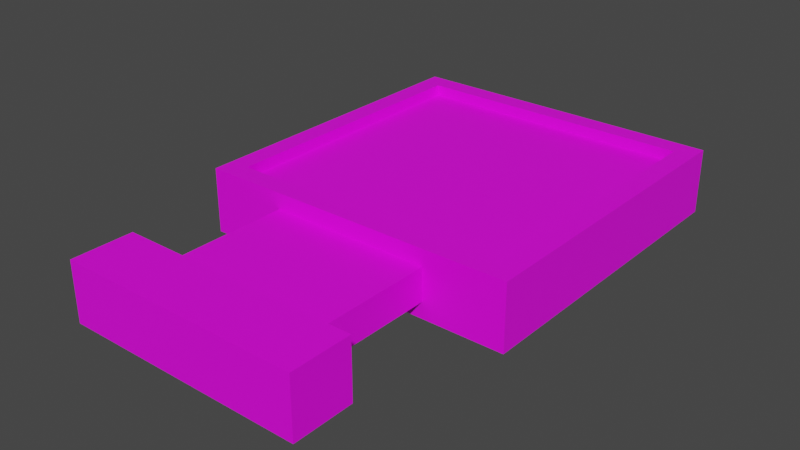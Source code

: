 # Source: plane.blend  (saved by Blender 3.5.10; exported with 4.5.12 LTS)
import bpy
from mathutils import Matrix  # noqa: F401  (used for matrix-valued properties, if any)

bpy.ops.wm.read_factory_settings(use_empty=True)
scene = bpy.context.scene
scene.name = 'Scene'

# ---- collections
col_collection = bpy.data.collections.new('Collection'); scene.collection.children.link(col_collection)

# ---- images (referenced by path relative to the original .blend; pixels are not part of the script)
import os
ASSET_DIR = os.environ.get("B2B_ASSET_DIR", "")  # directory of the original .blend (textures are referenced by path, not embedded)
HERE = os.path.dirname(os.path.abspath(__file__))  # packed textures are extracted next to this script under _unpacked/

def load_image(name, relpath, width, height, colorspace="sRGB"):
    """Load a texture the original file referenced (path relative to the .blend, or extracted next to this script)."""
    p = next((c for c in (os.path.join(HERE, relpath), os.path.join(ASSET_DIR, relpath)) if relpath and os.path.exists(c)), "")
    if p:
        img = bpy.data.images.load(p, check_existing=True)
        img.name = name
    else:  # same state as the original file: an image datablock whose file is absent (Cycles renders it pink)
        img = bpy.data.images.new(name, width, height)
        img.source = "FILE"
        img.filepath = "//" + (relpath or name)
    img.colorspace_settings.name = colorspace
    return img
img_material_base_color = load_image('Material Base Color', 'image.png', 1024, 1024, 'sRGB')

# ---- materials (node trees are filled in below, after node groups)
mat_material = bpy.data.materials.new('Material')
mat_material.alpha_threshold = 0.0
mat_material.use_transparent_shadow = False
mat_material.roughness = 0.5
mat_material.line_color = (0.0, 0.0, 0.0, 1.0)

# ---- material node trees
mat_material.use_nodes = True; mat_material.node_tree.nodes.clear()
_N = mat_material.node_tree.nodes; _L = mat_material.node_tree.links
n0 = _N.new('ShaderNodeOutputMaterial'); n0.name = 'Material Output'; n0.location = (300, 300)
n1 = _N.new('ShaderNodeBsdfPrincipled'); n1.name = 'Principled BSDF'; n1.location = (10, 300)
n1.distribution = 'GGX'
n1.subsurface_method = 'RANDOM_WALK_SKIN'
n1.inputs[3].default_value = 1.45
n1.inputs[27].default_value = (0.0, 0.0, 0.0, 1.0)
n1.inputs[28].default_value = 1.0
n2 = _N.new('ShaderNodeTexImage'); n2.name = 'Image Texture'; n2.location = (-280, 280)
n2.image = img_material_base_color
_L.new(n1.outputs[0], n0.inputs[0])
_L.new(n2.outputs[0], n1.inputs[0])
n0.is_active_output = True

# ---- world
world_world = bpy.data.worlds.new('World'); scene.world = world_world
world_world.use_nodes = True; world_world.node_tree.nodes.clear()
_N = world_world.node_tree.nodes; _L = world_world.node_tree.links
n0 = _N.new('ShaderNodeOutputWorld'); n0.name = 'World Output'; n0.location = (300, 300)
n1 = _N.new('ShaderNodeBackground'); n1.name = 'Background'; n1.location = (10, 300)
n1.inputs[0].default_value = (0.05088, 0.05088, 0.05088, 1.0)
_L.new(n1.outputs[0], n0.inputs[0])
n0.is_active_output = True
world_world.color = (0.05088, 0.05088, 0.05088)
world_world.use_sun_shadow = False
world_world.sun_shadow_jitter_overblur = 0.0

# ---- meshes
me_cube = bpy.data.meshes.new('Cube')
me_cube.from_pydata([(1.0, 1.0, 1.0), (1.0, 1.0, -1.0), (1.0, -1.0, 1.0), (1.0, -1.0, -1.0), (-1.0, 1.0, 1.0), (-1.0, 1.0, -1.0), (-1.0, -1.0, 1.0), (-1.0, -1.0, -1.0), (-1.0, 0.0, -1.0), (0.0, 1.0, -1.0), (1.0, 1.0, 0.0), (-1.0, -1.0, 0.0), (1.0, -1.0, 0.0), (-1.0, 1.0, 0.0), (0.0, -1.0, 1.0), (1.0, 0.0, 1.0), (0.0, -1.0, -1.0), (-1.0, 0.0, 1.0), (0.0, 1.0, 1.0), (1.0, 0.0, -1.0), (0.0, 1.0, 0.0), (1.75, 0.0, -0.5), (0.0, 0.0, -1.0), (-1.0, 0.0, 0.0), (0.0, -1.0, 0.0), (-1.0, -0.5, -1.0), (-0.5, 1.0, -1.0), (1.0, 1.0, -0.5), (-1.0, -1.0, 0.5), (1.0, -1.0, -0.5), (-1.0, 1.0, -0.5), (-0.5, -1.0, 1.0), (1.0, -0.5, 1.0), (0.5, -1.0, -1.0), (-1.0, 0.5, 1.0), (0.5, 1.0, 1.0), (1.0, 0.5, -1.0), (-1.0, 0.5, -1.0), (0.5, 1.0, -1.0), (1.0, 1.0, 0.5), (-1.0, -1.0, -0.5), (1.0, -1.0, 0.5), (-1.0, 1.0, 0.5), (0.5, -1.0, 1.0), (1.0, 0.5, 1.0), (-0.5, -1.0, -1.0), (-1.0, -0.5, 1.0), (-0.5, 1.0, 1.0), (1.0, -0.5, -1.0), (0.5, 1.0, 0.0), (-0.5, 1.0, 0.0), (0.0, 1.0, -0.5), (0.0, 1.0, 0.5), (1.0, -0.5, 0.0), (1.0, 0.5, 0.0), (1.0, 0.0, -0.5), (1.0, 0.0, 0.5), (0.0, -0.5, -1.0), (0.0, 0.5, -1.0), (-0.5, 0.0, -1.0), (0.5, 0.0, -1.0), (-1.0, 0.5, 0.0), (-1.0, -0.5, 0.0), (-1.0, 0.0, -0.5), (-1.0, 0.0, 0.5), (-0.5, -1.0, 0.0), (0.5, -1.0, 0.0), (0.0, -1.0, -0.5), (0.0, -1.0, 0.5), (0.5, -1.0, 0.5), (0.5, -1.0, -0.5), (-0.5, -1.0, -0.5), (-1.0, -0.5, 0.5), (-1.0, -0.5, -0.5), (-1.0, 0.5, -0.5), (0.5, 0.5, -1.0), (-0.5, 0.5, -1.0), (-0.5, -0.5, -1.0), (1.0, 0.5, 0.5), (1.0, 0.5, -0.5), (1.0, -0.5, -0.5), (-0.5, 1.0, 0.5), (-0.5, 1.0, -0.5), (0.5, 1.0, -0.5), (0.5, 1.0, 0.5), (1.0, -0.5, 0.5), (0.5, -0.5, -1.0), (-1.0, 0.5, 0.5), (-0.5, -1.0, 0.5), (2.147, 0.4939, 0.0), (2.147, -0.006079, 0.0), (2.147, -0.006079, 0.5), (2.147, -0.5061, 0.0), (2.147, -0.006079, -0.5), (2.147, 0.4939, 0.5), (2.147, 0.4939, -0.5), (2.147, -0.5061, -0.5), (2.147, -0.5061, 0.5), (1.75, 0.5, -0.5), (1.75, -0.5, 0.5), (1.75, -0.5, 0.0), (1.75, 0.5, 0.5), (1.75, 0.5, 0.0), (1.75, -0.5, -0.5), (1.75, 0.0, 0.5), (1.772, 0.4939, -0.5), (1.772, -0.5061, 0.0), (1.772, 0.4939, 0.5), (1.772, -0.5061, -0.5), (1.772, -0.006079, 0.5), (1.772, -0.006079, -0.5), (1.772, -0.5061, 0.5), (1.772, 0.4939, 0.0), (1.772, -0.7618, 0.0), (2.147, -0.7618, 0.0), (2.147, -0.7618, -0.5), (2.147, -0.7618, 0.5), (1.772, -0.7618, -0.5), (1.772, -0.7618, 0.5), (1.772, 0.7263, -0.5), (2.147, 0.7263, -0.5), (2.147, 0.7263, 0.5), (2.147, 0.7263, 0.0), (1.772, 0.7263, 0.5), (1.772, 0.7263, 0.0), (1.772, -0.5061, 0.9073), (1.772, -0.7618, 0.9073), (2.147, 0.4939, 0.9073), (2.147, -0.006079, 0.9073), (2.147, -0.5061, 0.9073), (1.772, 0.4939, 0.9073), (1.772, -0.006079, 0.9073), (2.147, -0.7618, 0.9073), (1.772, 0.7263, 0.9073), (2.147, 0.7263, 0.9073), (1.772, 0.4939, -0.9032), (2.147, 0.4939, -0.9032), (2.147, -0.006079, -0.9032), (2.147, -0.5061, -0.9032), (1.772, -0.5061, -0.9032), (1.772, -0.006079, -0.9032), (1.772, -0.7618, -0.9032), (2.147, -0.7618, -0.9032), (1.772, 0.7263, -0.9032), (2.147, 0.7263, -0.9032), (-0.75, -1.0, 1.0), (1.0, -0.75, 1.0), (-1.0, 0.75, 1.0), (0.75, 1.0, 1.0), (0.25, -1.0, 1.0), (1.0, 0.25, 1.0), (-1.0, -0.25, 1.0), (-0.25, 1.0, 1.0), (-0.25, -1.0, 1.0), (1.0, -0.25, 1.0), (-1.0, 0.25, 1.0), (0.25, 1.0, 1.0), (0.75, -1.0, 1.0), (1.0, 0.75, 1.0), (-1.0, -0.75, 1.0), (-0.75, 1.0, 1.0), (-0.875, -1.0, 1.0), (1.0, -0.875, 1.0), (-1.0, 0.875, 1.0), (0.875, 1.0, 1.0), (0.125, -1.0, 1.0), (1.0, 0.125, 1.0), (-1.0, -0.125, 1.0), (-0.125, 1.0, 1.0), (0.0, -0.875, 1.0), (0.875, 0.0, 1.0), (-0.375, -1.0, 1.0), (1.0, -0.375, 1.0), (-1.0, 0.375, 1.0), (0.375, 1.0, 1.0), (0.625, -1.0, 1.0), (1.0, 0.625, 1.0), (-1.0, -0.625, 1.0), (-0.625, 1.0, 1.0), (0.875, 0.5, 1.0), (0.5, -0.875, 1.0), (0.875, -0.5, 1.0), (-0.5, -0.875, 1.0), (-0.625, -1.0, 1.0), (1.0, -0.625, 1.0), (-1.0, 0.625, 1.0), (0.625, 1.0, 1.0), (0.375, -1.0, 1.0), (1.0, 0.375, 1.0), (-1.0, -0.375, 1.0), (-0.375, 1.0, 1.0), (-0.125, -1.0, 1.0), (1.0, -0.125, 1.0), (-1.0, 0.125, 1.0), (0.125, 1.0, 1.0), (0.875, -1.0, 1.0), (1.0, 0.875, 1.0), (-1.0, -0.875, 1.0), (-0.875, 1.0, 1.0), (0.0, 0.875, 1.0), (-0.875, 0.0, 1.0), (-0.5, 0.875, 1.0), (-0.875, 0.5, 1.0), (0.5, 0.875, 1.0), (-0.875, -0.5, 1.0), (-0.875, -0.25, 1.0), (-0.25, -0.875, 1.0), (0.875, -0.25, 1.0), (0.75, -0.875, 1.0), (0.875, -0.75, 1.0), (0.25, 0.875, 1.0), (0.75, 0.875, 1.0), (0.875, 0.75, 1.0), (0.875, 0.25, 1.0), (-0.75, 0.875, 1.0), (-0.875, 0.75, 1.0), (-0.25, 0.875, 1.0), (-0.875, 0.25, 1.0), (0.25, -0.875, 1.0), (-0.75, -0.875, 1.0), (-0.875, -0.75, 1.0), (-0.875, -0.625, 1.0), (-0.625, -0.875, 1.0), (0.375, -0.875, 1.0), (-0.875, 0.375, 1.0), (-0.375, 0.875, 1.0), (-0.125, 0.875, 1.0), (-0.875, 0.875, 1.0), (-0.625, 0.875, 1.0), (0.875, 0.375, 1.0), (0.875, 0.125, 1.0), (0.625, 0.875, 1.0), (0.875, 0.875, 1.0), (0.875, 0.625, 1.0), (0.125, 0.875, 1.0), (0.375, 0.875, 1.0), (0.875, -0.625, 1.0), (0.875, -0.875, 1.0), (0.875, -0.125, 1.0), (0.875, -0.375, 1.0), (-0.125, -0.875, 1.0), (-0.875, -0.125, 1.0), (-0.875, -0.375, 1.0), (-0.375, -0.875, 1.0), (0.625, -0.875, 1.0), (-0.875, 0.625, 1.0), (-0.875, 0.125, 1.0), (0.125, -0.875, 1.0), (-0.875, -0.875, 1.0), (0.0, 0.875, 0.6643), (-0.875, 0.0, 0.6643), (-0.5, 0.875, 0.6643), (-0.875, 0.5, 0.6643), (0.5, 0.875, 0.6643), (-0.875, -0.5, 0.6643), (-0.875, -0.25, 0.6643), (0.25, 0.875, 0.6643), (0.75, 0.875, 0.6643), (-0.75, 0.875, 0.6643), (-0.875, 0.75, 0.6643), (-0.25, 0.875, 0.6643), (-0.875, 0.25, 0.6643), (-0.875, -0.75, 0.6643), (0.0, -0.875, 0.6643), (0.875, 0.0, 0.6643), (0.875, 0.5, 0.6643), (0.5, -0.875, 0.6643), (0.875, -0.5, 0.6643), (-0.5, -0.875, 0.6643), (-0.25, -0.875, 0.6643), (0.875, -0.25, 0.6643), (0.75, -0.875, 0.6643), (0.875, -0.75, 0.6643), (0.875, 0.75, 0.6643), (0.875, 0.25, 0.6643), (0.25, -0.875, 0.6643), (-0.75, -0.875, 0.6643), (-0.875, -0.625, 0.6643), (-0.625, -0.875, 0.6643), (0.375, -0.875, 0.6643), (-0.875, 0.375, 0.6643), (-0.375, 0.875, 0.6643), (-0.125, 0.875, 0.6643), (-0.875, 0.875, 0.6643), (-0.625, 0.875, 0.6643), (0.875, 0.375, 0.6643), (0.875, 0.125, 0.6643), (0.625, 0.875, 0.6643), (0.875, 0.875, 0.6643), (0.875, 0.625, 0.6643), (0.125, 0.875, 0.6643), (0.375, 0.875, 0.6643), (0.875, -0.625, 0.6643), (0.875, -0.875, 0.6643), (0.875, -0.125, 0.6643), (0.875, -0.375, 0.6643), (-0.125, -0.875, 0.6643), (-0.875, -0.125, 0.6643), (-0.875, -0.375, 0.6643), (-0.375, -0.875, 0.6643), (0.625, -0.875, 0.6643), (-0.875, 0.625, 0.6643), (-0.875, 0.125, 0.6643), (0.125, -0.875, 0.6643), (-0.875, -0.875, 0.6643)], [], [(248, 197, 6, 161), (88, 31, 183, 145, 161, 6, 28), (87, 34, 185, 147, 163, 4, 42), (86, 48, 3, 33), (85, 32, 184, 146, 162, 2, 41), (84, 35, 186, 148, 164, 0, 39), (83, 49, 10, 27), (82, 50, 20, 51), (81, 47, 190, 152, 168, 18, 52), (80, 53, 12, 29), (106, 108, 117, 113), (78, 44, 188, 150, 166, 15, 56), (77, 57, 16, 45), (76, 58, 22, 59), (75, 36, 19, 60), (74, 61, 13, 30), (73, 62, 23, 63), (72, 46, 189, 151, 167, 17, 64), (71, 65, 11, 40), (70, 66, 24, 67), (69, 43, 187, 149, 165, 14, 68), (247, 169, 14, 165), (246, 193, 17, 200), (245, 185, 34, 202), (244, 180, 43, 175), (66, 69, 68, 24), (12, 41, 69, 66), (41, 2, 195, 157, 175, 43, 69), (33, 70, 67, 16), (3, 29, 70, 33), (29, 12, 66, 70), (45, 71, 40, 7), (16, 67, 71, 45), (67, 24, 65, 71), (62, 72, 64, 23), (11, 28, 72, 62), (28, 6, 197, 159, 177, 46, 72), (25, 73, 63, 8), (7, 40, 73, 25), (40, 11, 62, 73), (37, 74, 30, 5), (8, 63, 74, 37), (63, 23, 61, 74), (58, 75, 60, 22), (9, 38, 75, 58), (38, 1, 36, 75), (37, 76, 59, 8), (5, 26, 76, 37), (26, 9, 58, 76), (25, 77, 45, 7), (8, 59, 77, 25), (59, 22, 57, 77), (109, 111, 125, 131), (10, 39, 78, 54), (39, 0, 196, 158, 176, 44, 78), (36, 79, 55, 19), (1, 27, 79, 36), (27, 10, 54, 79), (48, 80, 29, 3), (19, 55, 80, 48), (110, 105, 135, 140), (50, 81, 52, 20), (13, 42, 81, 50), (42, 4, 198, 160, 178, 47, 81), (26, 82, 51, 9), (5, 30, 82, 26), (30, 13, 50, 82), (38, 83, 27, 1), (9, 51, 83, 38), (51, 20, 49, 83), (49, 84, 39, 10), (20, 52, 84, 49), (52, 18, 194, 156, 174, 35, 84), (53, 85, 41, 12), (123, 107, 130, 133), (56, 15, 192, 154, 172, 32, 85), (57, 86, 33, 16), (22, 60, 86, 57), (60, 19, 48, 86), (61, 87, 42, 13), (23, 64, 87, 61), (64, 17, 193, 155, 173, 34, 87), (65, 88, 28, 11), (24, 68, 88, 65), (68, 14, 191, 153, 171, 31, 88), (243, 182, 31, 171), (242, 189, 46, 204), (95, 89, 90, 93), (89, 94, 91, 90), (93, 90, 92, 96), (90, 91, 97, 92), (97, 91, 128, 129), (96, 115, 142, 138), (94, 121, 134, 127), (94, 89, 122, 121), (79, 54, 102, 98), (56, 85, 99, 104), (80, 55, 21, 103), (78, 56, 104, 101), (85, 53, 100, 99), (55, 79, 98, 21), (54, 78, 101, 102), (53, 80, 103, 100), (98, 102, 112, 105), (104, 99, 111, 109), (103, 21, 110, 108), (101, 104, 109, 107), (99, 100, 106, 111), (21, 98, 105, 110), (102, 101, 107, 112), (100, 103, 108, 106), (113, 117, 115, 114), (118, 113, 114, 116), (115, 117, 141, 142), (111, 106, 113, 118), (92, 97, 116, 114), (96, 92, 114, 115), (124, 123, 121, 122), (119, 124, 122, 120), (95, 93, 137, 136), (112, 107, 123, 124), (105, 112, 124, 119), (89, 95, 120, 122), (130, 127, 134, 133), (129, 125, 126, 132), (130, 131, 128, 127), (131, 125, 129, 128), (116, 97, 129, 132), (91, 94, 127, 128), (118, 116, 132, 126), (111, 118, 126, 125), (121, 123, 133, 134), (107, 109, 131, 130), (140, 135, 136, 137), (139, 140, 137, 138), (139, 138, 142, 141), (136, 135, 143, 144), (105, 119, 143, 135), (108, 110, 140, 139), (93, 96, 138, 137), (117, 108, 139, 141), (120, 95, 136, 144), (119, 120, 144, 143), (241, 167, 151, 205), (240, 206, 153, 191), (237, 208, 157, 195), (227, 163, 147, 215), (224, 173, 155, 217), (223, 218, 149, 187), (222, 219, 145, 183), (221, 177, 159, 220), (204, 46, 177, 221), (182, 222, 183, 31), (180, 223, 187, 43), (202, 34, 173, 224), (152, 190, 225, 216), (190, 47, 201, 225), (18, 168, 226, 199), (168, 152, 216, 226), (160, 198, 227, 214), (198, 4, 163, 227), (47, 178, 228, 201), (178, 160, 214, 228), (188, 229, 213, 150), (44, 179, 229, 188), (166, 230, 170, 15), (150, 213, 230, 166), (148, 186, 231, 211), (186, 35, 203, 231), (196, 232, 212, 158), (0, 164, 232, 196), (164, 148, 211, 232), (176, 233, 179, 44), (158, 212, 233, 176), (156, 194, 234, 210), (194, 18, 199, 234), (35, 174, 235, 203), (174, 156, 210, 235), (184, 236, 209, 146), (32, 181, 236, 184), (162, 237, 195, 2), (146, 209, 237, 162), (192, 238, 207, 154), (15, 170, 238, 192), (172, 239, 181, 32), (154, 207, 239, 172), (169, 240, 191, 14), (199, 226, 282, 249), (170, 230, 286, 264), (219, 222, 278, 276), (202, 224, 280, 252), (225, 201, 251, 281), (229, 179, 265, 285), (235, 210, 256, 291), (239, 207, 270, 295), (222, 182, 268, 278), (206, 240, 296, 269), (200, 17, 167, 241), (224, 217, 261, 280), (205, 242, 298, 255), (216, 225, 281, 260), (213, 229, 285, 274), (203, 235, 291, 253), (181, 239, 295, 267), (240, 169, 263, 296), (242, 204, 254, 298), (205, 151, 189, 242), (234, 199, 249, 290), (238, 170, 264, 294), (180, 244, 300, 266), (206, 243, 171, 153), (210, 234, 290, 256), (217, 246, 302, 261), (207, 238, 294, 270), (244, 208, 271, 300), (246, 200, 250, 302), (204, 221, 277, 254), (228, 214, 258, 284), (233, 212, 273, 289), (208, 244, 175, 157), (208, 237, 293, 271), (221, 220, 262, 277), (201, 228, 284, 251), (179, 233, 289, 265), (232, 211, 257, 288), (237, 209, 272, 293), (200, 241, 297, 250), (218, 223, 279, 275), (241, 205, 255, 297), (223, 180, 266, 279), (214, 227, 283, 258), (212, 232, 288, 273), (231, 203, 253, 287), (215, 147, 185, 245), (236, 181, 267, 292), (227, 215, 259, 283), (182, 243, 299, 268), (211, 231, 287, 257), (215, 245, 301, 259), (209, 236, 292, 272), (243, 206, 269, 299), (245, 202, 252, 301), (217, 155, 193, 246), (248, 219, 276, 304), (220, 248, 304, 262), (169, 247, 303, 263), (218, 247, 165, 149), (226, 216, 260, 282), (230, 213, 274, 286), (219, 248, 161, 145), (247, 218, 275, 303), (220, 159, 197, 248), (290, 249, 282, 260, 281, 251, 284, 258, 283, 259, 301, 252, 280, 261, 302, 250, 297, 255, 298, 254, 277, 262, 304, 276, 278, 268, 299, 269, 296, 263, 303, 275, 279, 266, 300, 271, 293, 272, 292, 267, 295, 270, 294, 264, 286, 274, 285, 265, 289, 273, 288, 257, 287, 253, 291, 256)])
_uv = me_cube.uv_layers.new(name='UVMap')
_uv.uv.foreach_set('vector', [-0.0008796, 0.9985, -0.0008796, 0.9985, -0.0008796, 0.9985, -0.0008796, 0.9985, -0.0008796, 0.9985, -0.0008796, 0.9985, -0.0008796, 0.9985, -0.0008796, 0.9985, -0.0008796, 0.9985, -0.0008796, 0.9985, -0.0008796, 0.9985, -0.0008796, 0.9985, -0.0008796, 0.9985, -0.0008796, 0.9985, -0.0008796, 0.9985, -0.0008796, 0.9985, -0.0008796, 0.9985, -0.0008796, 0.9985, -0.0008796, 0.9985, -0.0008796, 0.9985, -0.0008796, 0.9985, -0.0008796, 0.9985, -0.0008796, 0.9985, -0.0008796, 0.9985, -0.0008796, 0.9985, -0.0008796, 0.9985, -0.0008796, 0.9985, -0.0008796, 0.9985, -0.0008796, 0.9985, -0.0008796, 0.9985, -0.0008796, 0.9985, -0.0008796, 0.9985, -0.0008796, 0.9985, -0.0008796, 0.9985, -0.0008796, 0.9985, -0.0008796, 0.9985, -0.0008796, 0.9985, -0.0008796, 0.9985, -0.0008796, 0.9985, -0.0008796, 0.9985, -0.0008796, 0.9985, -0.0008796, 0.9985, -0.0008796, 0.9985, -0.0008796, 0.9985, -0.0008796, 0.9985, -0.0008796, 0.9985, -0.0008796, 0.9985, -0.0008796, 0.9985, -0.0008796, 0.9985, -0.0008796, 0.9985, -0.0008796, 0.9985, -0.0008796, 0.9985, -0.0008796, 0.9985, -0.0008796, 0.9985, -0.0008796, 0.9985, -0.0008796, 0.9985, -0.0008796, 0.9985, -0.0008796, 0.9985, -0.0008796, 0.9985, -0.0008796, 0.9985, -0.0008796, 0.9985, -0.0008796, 0.9985, -0.0008796, 0.9985, -0.0008796, 0.9985, -0.0008796, 0.9985, -0.0008796, 0.9985, -0.0008796, 0.9985, -0.0008796, 0.9985, -0.0008796, 0.9985, -0.0008796, 0.9985, -0.0008796, 0.9985, -0.0008796, 0.9985, -0.0008796, 0.9985, -0.0008796, 0.9985, -0.0008796, 0.9985, -0.0008796, 0.9985, -0.0008796, 0.9985, -0.0008796, 0.9985, -0.0008796, 0.9985, -0.0008796, 0.9985, -0.0008796, 0.9985, -0.0008796, 0.9985, -0.0008796, 0.9985, -0.0008796, 0.9985, -0.0008796, 0.9985, -0.0008796, 0.9985, -0.0008796, 0.9985, -0.0008796, 0.9985, -0.0008796, 0.9985, -0.0008796, 0.9985, -0.0008796, 0.9985, -0.0008796, 0.9985, -0.0008796, 0.9985, -0.0008796, 0.9985, -0.0008796, 0.9985, -0.0008796, 0.9985, -0.0008796, 0.9985, -0.0008796, 0.9985, -0.0008796, 0.9985, -0.0008796, 0.9985, -0.0008796, 0.9985, -0.0008796, 0.9985, -0.0008796, 0.9985, -0.0008796, 0.9985, -0.0008796, 0.9985, -0.0008796, 0.9985, -0.0008796, 0.9985, -0.0008796, 0.9985, -0.0008796, 0.9985, -0.0008796, 0.9985, -0.0008796, 0.9985, -0.0008796, 0.9985, -0.0008796, 0.9985, -0.0008796, 0.9985, -0.0008796, 0.9985, -0.0008796, 0.9985, -0.0008796, 0.9985, -0.0008796, 0.9985, -0.0008796, 0.9985, -0.0008796, 0.9985, -0.0008796, 0.9985, -0.0008796, 0.9985, -0.0008796, 0.9985, -0.0008796, 0.9985, -0.0008796, 0.9985, -0.0008796, 0.9985, -0.0008796, 0.9985, -0.0008796, 0.9985, -0.0008796, 0.9985, -0.0008796, 0.9985, -0.0008796, 0.9985, -0.0008796, 0.9985, -0.0008796, 0.9985, -0.0008796, 0.9985, -0.0008796, 0.9985, -0.0008796, 0.9985, -0.0008796, 0.9985, -0.0008796, 0.9985, -0.0008796, 0.9985, -0.0008796, 0.9985, -0.0008796, 0.9985, -0.0008796, 0.9985, -0.0008796, 0.9985, -0.0008796, 0.9985, -0.0008796, 0.9985, -0.0008796, 0.9985, -0.0008796, 0.9985, -0.0008796, 0.9985, -0.0008796, 0.9985, -0.0008796, 0.9985, -0.0008796, 0.9985, -0.0008796, 0.9985, -0.0008796, 0.9985, -0.0008796, 0.9985, -0.0008796, 0.9985, -0.0008796, 0.9985, -0.0008796, 0.9985, -0.0008796, 0.9985, -0.0008796, 0.9985, -0.0008796, 0.9985, -0.0008796, 0.9985, -0.0008796, 0.9985, -0.0008796, 0.9985, -0.0008796, 0.9985, -0.0008796, 0.9985, -0.0008796, 0.9985, -0.0008796, 0.9985, -0.0008796, 0.9985, -0.0008796, 0.9985, -0.0008796, 0.9985, -0.0008796, 0.9985, -0.0008796, 0.9985, -0.0008796, 0.9985, -0.0008796, 0.9985, -0.0008796, 0.9985, -0.0008796, 0.9985, -0.0008796, 0.9985, -0.0008796, 0.9985, -0.0008796, 0.9985, -0.0008796, 0.9985, -0.0008796, 0.9985, -0.0008796, 0.9985, -0.0008796, 0.9985, -0.0008796, 0.9985, -0.0008796, 0.9985, -0.0008796, 0.9985, -0.0008796, 0.9985, -0.0008796, 0.9985, -0.0008796, 0.9985, -0.0008796, 0.9985, -0.0008796, 0.9985, -0.0008796, 0.9985, -0.0008796, 0.9985, -0.0008796, 0.9985, -0.0008796, 0.9985, -0.0008796, 0.9985, -0.0008796, 0.9985, -0.0008796, 0.9985, -0.0008796, 0.9985, -0.0008796, 0.9985, -0.0008796, 0.9985, -0.0008796, 0.9985, -0.0008796, 0.9985, -0.0008796, 0.9985, -0.0008796, 0.9985, -0.0008796, 0.9985, -0.0008796, 0.9985, -0.0008796, 0.9985, -0.0008796, 0.9985, -0.0008796, 0.9985, -0.0008796, 0.9985, -0.0008796, 0.9985, -0.0008796, 0.9985, -0.0008796, 0.9985, -0.0008796, 0.9985, -0.0008796, 0.9985, -0.0008796, 0.9985, -0.0008796, 0.9985, -0.0008796, 0.9985, -0.0008796, 0.9985, -0.0008796, 0.9985, -0.0008796, 0.9985, -0.0008796, 0.9985, -0.0008796, 0.9985, -0.0008796, 0.9985, -0.0008796, 0.9985, -0.0008796, 0.9985, -0.0008796, 0.9985, -0.0008796, 0.9985, -0.0008796, 0.9985, -0.0008796, 0.9985, -0.0008796, 0.9985, -0.0008796, 0.9985, -0.0008796, 0.9985, -0.0008796, 0.9985, -0.0008796, 0.9985, -0.0008796, 0.9985, -0.0008796, 0.9985, -0.0008796, 0.9985, -0.0008796, 0.9985, -0.0008796, 0.9985, -0.0008796, 0.9985, -0.0008796, 0.9985, -0.0008796, 0.9985, -0.0008796, 0.9985, -0.0008796, 0.9985, -0.0008796, 0.9985, -0.0008796, 0.9985, -0.0008796, 0.9985, -0.0008796, 0.9985, -0.0008796, 0.9985, -0.0008796, 0.9985, -0.0008796, 0.9985, -0.0008796, 0.9985, -0.0008796, 0.9985, -0.0008796, 0.9985, -0.0008796, 0.9985, -0.0008796, 0.9985, -0.0008796, 0.9985, -0.0008796, 0.9985, -0.0008796, 0.9985, -0.0008796, 0.9985, -0.0008796, 0.9985, -0.0008796, 0.9985, -0.0008796, 0.9985, -0.0008796, 0.9985, -0.0008796, 0.9985, -0.0008796, 0.9985, -0.0008796, 0.9985, -0.0008796, 0.9985, -0.0008796, 0.9985, -0.0008796, 0.9985, -0.0008796, 0.9985, -0.0008796, 0.9985, -0.0008796, 0.9985, -0.0008796, 0.9985, -0.0008796, 0.9985, -0.0008796, 0.9985, -0.0008796, 0.9985, -0.0008796, 0.9985, -0.0008796, 0.9985, -0.0008796, 0.9985, -0.0008796, 0.9985, -0.0008796, 0.9985, -0.0008796, 0.9985, -0.0008796, 0.9985, -0.0008796, 0.9985, -0.0008796, 0.9985, -0.0008796, 0.9985, -0.0008796, 0.9985, -0.0008796, 0.9985, -0.0008796, 0.9985, -0.0008796, 0.9985, -0.0008796, 0.9985, -0.0008796, 0.9985, -0.0008796, 0.9985, -0.0008796, 0.9985, -0.0008796, 0.9985, -0.0008796, 0.9985, -0.0008796, 0.9985, -0.0008796, 0.9985, -0.0008796, 0.9985, -0.0008796, 0.9985, -0.0008796, 0.9985, -0.0008796, 0.9985, -0.0008796, 0.9985, -0.0008796, 0.9985, -0.0008796, 0.9985, -0.0008796, 0.9985, -0.0008796, 0.9985, -0.0008796, 0.9985, -0.0008796, 0.9985, -0.0008796, 0.9985, -0.0008796, 0.9985, -0.0008796, 0.9985, -0.0008796, 0.9985, -0.0008796, 0.9985, -0.0008796, 0.9985, -0.0008796, 0.9985, -0.0008796, 0.9985, -0.0008796, 0.9985, -0.0008796, 0.9985, -0.0008796, 0.9985, -0.0008796, 0.9985, -0.0008796, 0.9985, -0.0008796, 0.9985, -0.0008796, 0.9985, -0.0008796, 0.9985, -0.0008796, 0.9985, -0.0008796, 0.9985, -0.0008796, 0.9985, -0.0008796, 0.9985, -0.0008796, 0.9985, -0.0008796, 0.9985, -0.0008796, 0.9985, -0.0008796, 0.9985, -0.0008796, 0.9985, -0.0008796, 0.9985, -0.0008796, 0.9985, -0.0008796, 0.9985, -0.0008796, 0.9985, -0.0008796, 0.9985, -0.0008796, 0.9985, -0.0008796, 0.9985, -0.0008796, 0.9985, -0.0008796, 0.9985, -0.0008796, 0.9985, -0.0008796, 0.9985, -0.0008796, 0.9985, -0.0008796, 0.9985, -0.0008796, 0.9985, -0.0008796, 0.9985, -0.0008796, 0.9985, -0.0008796, 0.9985, -0.0008796, 0.9985, -0.0008796, 0.9985, -0.0008796, 0.9985, -0.0008796, 0.9985, -0.0008796, 0.9985, -0.0008796, 0.9985, -0.0008796, 0.9985, -0.0008796, 0.9985, -0.0008796, 0.9985, -0.0008796, 0.9985, -0.0008796, 0.9985, -0.0008796, 0.9985, -0.0008796, 0.9985, -0.0008796, 0.9985, -0.0008796, 0.9985, -0.0008796, 0.9985, -0.0008796, 0.9985, -0.0008796, 0.9985, -0.0008796, 0.9985, -0.0008796, 0.9985, -0.0008796, 0.9985, -0.0008796, 0.9985, -0.0008796, 0.9985, -0.0008796, 0.9985, -0.0008796, 0.9985, -0.0008796, 0.9985, -0.0008796, 0.9985, -0.0008796, 0.9985, -0.0008796, 0.9985, -0.0008796, 0.9985, -0.0008796, 0.9985, -0.0008796, 0.9985, -0.0008796, 0.9985, -0.0008796, 0.9985, -0.0008796, 0.9985, -0.0008796, 0.9985, -0.0008796, 0.9985, -0.0008796, 0.9985, -0.0008796, 0.9985, -0.0008796, 0.9985, -0.0008796, 0.9985, -0.0008796, 0.9985, -0.0008796, 0.9985, -0.0008796, 0.9985, -0.0008796, 0.9985, -0.0008796, 0.9985, -0.0008796, 0.9985, -0.0008796, 0.9985, -0.0008796, 0.9985, -0.0008796, 0.9985, -0.0008796, 0.9985, -0.0008796, 0.9985, -0.0008796, 0.9985, -0.0008796, 0.9985, -0.0008796, 0.9985, -0.0008796, 0.9985, -0.0008796, 0.9985, -0.0008796, 0.9985, -0.0008796, 0.9985, -0.0008796, 0.9985, -0.0008796, 0.9985, -0.0008796, 0.9985, -0.0008796, 0.9985, -0.0008796, 0.9985, -0.0008796, 0.9985, -0.0008796, 0.9985, -0.0008796, 0.9985, -0.0008796, 0.9985, -0.0008796, 0.9985, -0.0008796, 0.9985, -0.0008796, 0.9985, -0.0008796, 0.9985, -0.0008796, 0.9985, -0.0008796, 0.9985, -0.0008796, 0.9985, -0.0008796, 0.9985, -0.0008796, 0.9985, -0.0008796, 0.9985, -0.0008796, 0.9985, -0.0008796, 0.9985, -0.0008796, 0.9985, -0.0008796, 0.9985, -0.0008796, 0.9985, -0.0008796, 0.9985, -0.0008796, 0.9985, -0.0008796, 0.9985, -0.0008796, 0.9985, -0.0008796, 0.9985, -0.0008796, 0.9985, -0.0008796, 0.9985, -0.0008796, 0.9985, -0.0008796, 0.9985, -0.0008796, 0.9985, -0.0008796, 0.9985, -0.0008796, 0.9985, -0.0008796, 0.9985, -0.0008796, 0.9985, -0.0008796, 0.9985, -0.0008796, 0.9985, -0.0008796, 0.9985, -0.0008796, 0.9985, -0.0008796, 0.9985, -0.0008796, 0.9985, -0.0008796, 0.9985, -0.0008796, 0.9985, -0.0008796, 0.9985, -0.0008796, 0.9985, -0.0008796, 0.9985, -0.0008796, 0.9985, -0.0008796, 0.9985, -0.0008796, 0.9985, -0.0008796, 0.9985, -0.0008796, 0.9985, -0.0008796, 0.9985, -0.0008796, 0.9985, -0.0008796, 0.9985, -0.0008796, 0.9985, -0.0008796, 0.9985, -0.0008796, 0.9985, -0.0008796, 0.9985, -0.0008796, 0.9985, -0.0008796, 0.9985, -0.0008796, 0.9985, -0.0008796, 0.9985, -0.0008796, 0.9985, -0.0008796, 0.9985, -0.0008796, 0.9985, -0.0008796, 0.9985, -0.0008796, 0.9985, -0.0008796, 0.9985, -0.0008796, 0.9985, -0.0008796, 0.9985, -0.0008796, 0.9985, -0.0008796, 0.9985, -0.0008796, 0.9985, -0.0008796, 0.9985, -0.0008796, 0.9985, -0.0008796, 0.9985, -0.0008796, 0.9985, -0.0008796, 0.9985, -0.0008796, 0.9985, -0.0008796, 0.9985, -0.0008796, 0.9985, -0.0008796, 0.9985, -0.0008796, 0.9985, -0.0008796, 0.9985, -0.0008796, 0.9985, -0.0008796, 0.9985, -0.0008796, 0.9985, -0.0008796, 0.9985, -0.0008796, 0.9985, -0.0008796, 0.9985, -0.0008796, 0.9985, -0.0008796, 0.9985, -0.0008796, 0.9985, -0.0008796, 0.9985, -0.0008796, 0.9985, -0.0008796, 0.9985, -0.0008796, 0.9985, -0.0008796, 0.9985, -0.0008796, 0.9985, -0.0008796, 0.9985, -0.0008796, 0.9985, -0.0008796, 0.9985, -0.0008796, 0.9985, -0.0008796, 0.9985, -0.0008796, 0.9985, -0.0008796, 0.9985, -0.0008796, 0.9985, -0.0008796, 0.9985, -0.0008796, 0.9985, -0.0008796, 0.9985, -0.0008796, 0.9985, -0.0008796, 0.9985, -0.0008796, 0.9985, -0.0008796, 0.9985, -0.0008796, 0.9985, -0.0008796, 0.9985, -0.0008796, 0.9985, -0.0008796, 0.9985, -0.0008796, 0.9985, -0.0008796, 0.9985, -0.0008796, 0.9985, -0.0008796, 0.9985, -0.0008796, 0.9985, -0.0008796, 0.9985, -0.0008796, 0.9985, -0.0008796, 0.9985, -0.0008796, 0.9985, -0.0008796, 0.9985, -0.0008796, 0.9985, -0.0008796, 0.9985, -0.0008796, 0.9985, -0.0008796, 0.9985, -0.0008796, 0.9985, -0.0008796, 0.9985, -0.0008796, 0.9985, -0.0008796, 0.9985, -0.0008796, 0.9985, -0.0008796, 0.9985, -0.0008796, 0.9985, -0.0008796, 0.9985, -0.0008796, 0.9985, -0.0008796, 0.9985, -0.0008796, 0.9985, -0.0008796, 0.9985, -0.0008796, 0.9985, -0.0008796, 0.9985, -0.0008796, 0.9985, -0.0008796, 0.9985, -0.0008796, 0.9985, -0.0008796, 0.9985, -0.0008796, 0.9985, -0.0008796, 0.9985, -0.0008796, 0.9985, -0.0008796, 0.9985, -0.0008796, 0.9985, -0.0008796, 0.9985, -0.0008796, 0.9985, -0.0008796, 0.9985, -0.0008796, 0.9985, -0.0008796, 0.9985, -0.0008796, 0.9985, -0.0008796, 0.9985, -0.0008796, 0.9985, -0.0008796, 0.9985, -0.0008796, 0.9985, -0.0008796, 0.9985, -0.0008796, 0.9985, -0.0008796, 0.9985, -0.0008796, 0.9985, -0.0008796, 0.9985, -0.0008796, 0.9985, -0.0008796, 0.9985, -0.0008796, 0.9985, -0.0008796, 0.9985, -0.0008796, 0.9985, -0.0008796, 0.9985, -0.0008796, 0.9985, -0.0008796, 0.9985, -0.0008796, 0.9985, -0.0008796, 0.9985, -0.0008796, 0.9985, -0.0008796, 0.9985, -0.0008796, 0.9985, -0.0008796, 0.9985, -0.0008796, 0.9985, -0.0008796, 0.9985, -0.0008796, 0.9985, -0.0008796, 0.9985, -0.0008796, 0.9985, -0.0008796, 0.9985, -0.0008796, 0.9985, -0.0008796, 0.9985, -0.0008796, 0.9985, -0.0008796, 0.9985, -0.0008796, 0.9985, -0.0008796, 0.9985, -0.0008796, 0.9985, -0.0008796, 0.9985, -0.0008796, 0.9985, -0.0008796, 0.9985, -0.0008796, 0.9985, -0.0008796, 0.9985, -0.0008796, 0.9985, -0.0008796, 0.9985, -0.0008796, 0.9985, -0.0008796, 0.9985, -0.0008796, 0.9985, -0.0008796, 0.9985, -0.0008796, 0.9985, -0.0008796, 0.9985, -0.0008796, 0.9985, -0.0008796, 0.9985, -0.0008796, 0.9985, -0.0008796, 0.9985, -0.0008796, 0.9985, -0.0008796, 0.9985, -0.0008796, 0.9985, -0.0008796, 0.9985, -0.0008796, 0.9985, -0.0008796, 0.9985, -0.0008796, 0.9985, -0.0008796, 0.9985, -0.0008796, 0.9985, -0.0008796, 0.9985, -0.0008796, 0.9985, -0.0008796, 0.9985, -0.0008796, 0.9985, -0.0008796, 0.9985, -0.0008796, 0.9985, -0.0008796, 0.9985, -0.0008796, 0.9985, -0.0008796, 0.9985, -0.0008796, 0.9985, -0.0008796, 0.9985, -0.0008796, 0.9985, -0.0008796, 0.9985, -0.0008796, 0.9985, -0.0008796, 0.9985, -0.0008796, 0.9985, -0.0008796, 0.9985, -0.0008796, 0.9985, -0.0008796, 0.9985, -0.0008796, 0.9985, -0.0008796, 0.9985, -0.0008796, 0.9985, -0.0008796, 0.9985, -0.0008796, 0.9985, -0.0008796, 0.9985, -0.0008796, 0.9985, -0.0008796, 0.9985, -0.0008796, 0.9985, -0.0008796, 0.9985, -0.0008796, 0.9985, -0.0008796, 0.9985, -0.0008796, 0.9985, -0.0008796, 0.9985, -0.0008796, 0.9985, -0.0008796, 0.9985, -0.0008796, 0.9985, -0.0008796, 0.9985, -0.0008796, 0.9985, -0.0008796, 0.9985, -0.0008796, 0.9985, -0.0008796, 0.9985, -0.0008796, 0.9985, -0.0008796, 0.9985, -0.0008796, 0.9985, -0.0008796, 0.9985, -0.0008796, 0.9985, -0.0008796, 0.9985, -0.0008796, 0.9985, -0.0008796, 0.9985, -0.0008796, 0.9985, -0.0008796, 0.9985, -0.0008796, 0.9985, -0.0008796, 0.9985, -0.0008796, 0.9985, -0.0008796, 0.9985, -0.0008796, 0.9985, -0.0008796, 0.9985, -0.0008796, 0.9985, -0.0008796, 0.9985, -0.0008796, 0.9985, -0.0008796, 0.9985, -0.0008796, 0.9985, -0.0008796, 0.9985, -0.0008796, 0.9985, -0.0008796, 0.9985, -0.0008796, 0.9985, -0.0008796, 0.9985, -0.0008796, 0.9985, -0.0008796, 0.9985, -0.0008796, 0.9985, -0.0008796, 0.9985, -0.0008796, 0.9985, -0.0008796, 0.9985, -0.0008796, 0.9985, -0.0008796, 0.9985, -0.0008796, 0.9985, -0.0008796, 0.9985, -0.0008796, 0.9985, -0.0008796, 0.9985, -0.0008796, 0.9985, -0.0008796, 0.9985, -0.0008796, 0.9985, -0.0008796, 0.9985, -0.0008796, 0.9985, -0.0008796, 0.9985, -0.0008796, 0.9985, -0.0008796, 0.9985, -0.0008796, 0.9985, -0.0008796, 0.9985, -0.0008796, 0.9985, -0.0008796, 0.9985, -0.0008796, 0.9985, -0.0008796, 0.9985, -0.0008796, 0.9985, -0.0008796, 0.9985, -0.0008796, 0.9985, -0.0008796, 0.9985, -0.0008796, 0.9985, -0.0008796, 0.9985, -0.0008796, 0.9985, -0.0008796, 0.9985, -0.0008796, 0.9985, -0.0008796, 0.9985, -0.0008796, 0.9985, -0.0008796, 0.9985, -0.0008796, 0.9985, -0.0008796, 0.9985, -0.0008796, 0.9985, -0.0008796, 0.9985, -0.0008796, 0.9985, -0.0008796, 0.9985, -0.0008796, 0.9985, -0.0008796, 0.9985, -0.0008796, 0.9985, -0.0008796, 0.9985, -0.0008796, 0.9985, -0.0008796, 0.9985, -0.0008796, 0.9985, -0.0008796, 0.9985, -0.0008796, 0.9985, -0.0008796, 0.9985, -0.0008796, 0.9985, -0.0008796, 0.9985, -0.0008796, 0.9985, -0.0008796, 0.9985, -0.0008796, 0.9985, -0.0008796, 0.9985, -0.0008796, 0.9985, -0.0008796, 0.9985, -0.0008796, 0.9985, -0.0008796, 0.9985, -0.0008796, 0.9985, -0.0008796, 0.9985, -0.0008796, 0.9985, -0.0008796, 0.9985, -0.0008796, 0.9985, -0.0008796, 0.9985, -0.0008796, 0.9985, -0.0008796, 0.9985, -0.0008796, 0.9985, -0.0008796, 0.9985, -0.0008796, 0.9985, -0.0008796, 0.9985, -0.0008796, 0.9985, -0.0008796, 0.9985, -0.0008796, 0.9985, -0.0008796, 0.9985, -0.0008796, 0.9985, -0.0008796, 0.9985, -0.0008796, 0.9985, -0.0008796, 0.9985, -0.0008796, 0.9985, -0.0008796, 0.9985, -0.0008796, 0.9985, -0.0008796, 0.9985, -0.0008796, 0.9985, -0.0008796, 0.9985, -0.0008796, 0.9985, -0.0008796, 0.9985, -0.0008796, 0.9985, -0.0008796, 0.9985, -0.0008796, 0.9985, -0.0008796, 0.9985, -0.0008796, 0.9985, -0.0008796, 0.9985, -0.0008796, 0.9985, -0.0008796, 0.9985, -0.0008796, 0.9985, -0.0008796, 0.9985, -0.0008796, 0.9985, -0.0008796, 0.9985, -0.0008796, 0.9985, -0.0008796, 0.9985, -0.0008796, 0.9985, -0.0008796, 0.9985, -0.0008796, 0.9985, -0.0008796, 0.9985, -0.0008796, 0.9985, -0.0008796, 0.9985, -0.0008796, 0.9985, -0.0008796, 0.9985, -0.0008796, 0.9985, -0.0008796, 0.9985, -0.0008796, 0.9985, -0.0008796, 0.9985, -0.0008796, 0.9985, -0.0008796, 0.9985, -0.0008796, 0.9985, -0.0008796, 0.9985, -0.0008796, 0.9985, -0.0008796, 0.9985, -0.0008796, 0.9985, -0.0008796, 0.9985, -0.0008796, 0.9985, -0.0008796, 0.9985, -0.0008796, 0.9985, -0.0008796, 0.9985, -0.0008796, 0.9985, -0.0008796, 0.9985, -0.0008796, 0.9985, -0.0008796, 0.9985, -0.0008796, 0.9985, -0.0008796, 0.9985, -0.0008796, 0.9985, -0.0008796, 0.9985, -0.0008796, 0.9985, -0.0008796, 0.9985, -0.0008796, 0.9985, -0.0008796, 0.9985, -0.0008796, 0.9985, -0.0008796, 0.9985, -0.0008796, 0.9985, -0.0008796, 0.9985, -0.0008796, 0.9985, -0.0008796, 0.9985, -0.0008796, 0.9985, -0.0008796, 0.9985, -0.0008796, 0.9985, -0.0008796, 0.9985, -0.0008796, 0.9985, -0.0008796, 0.9985, -0.0008796, 0.9985, -0.0008796, 0.9985, -0.0008796, 0.9985, -0.0008796, 0.9985, -0.0008796, 0.9985, -0.0008796, 0.9985, -0.0008796, 0.9985, -0.0008796, 0.9985, -0.0008796, 0.9985, -0.0008796, 0.9985, -0.0008796, 0.9985, -0.0008796, 0.9985, -0.0008796, 0.9985, -0.0008796, 0.9985, -0.0008796, 0.9985, -0.0008796, 0.9985, -0.0008796, 0.9985, -0.0008796, 0.9985, -0.0008796, 0.9985, -0.0008796, 0.9985, -0.0008796, 0.9985, -0.0008796, 0.9985, -0.0008796, 0.9985, -0.0008796, 0.9985, -0.0008796, 0.9985, -0.0008796, 0.9985, -0.0008796, 0.9985, -0.0008796, 0.9985, -0.0008796, 0.9985, -0.0008796, 0.9985, -0.0008796, 0.9985, -0.0008796, 0.9985, -0.0008796, 0.9985, -0.0008796, 0.9985, -0.0008796, 0.9985, -0.0008796, 0.9985, -0.0008796, 0.9985, -0.0008796, 0.9985, -0.0008796, 0.9985, -0.0008796, 0.9985, -0.0008796, 0.9985, -0.0008796, 0.9985, -0.0008796, 0.9985, -0.0008796, 0.9985, -0.0008796, 0.9985, -0.0008796, 0.9985, -0.0008796, 0.9985, -0.0008796, 0.9985, -0.0008796, 0.9985, -0.0008796, 0.9985, -0.0008796, 0.9985, -0.0008796, 0.9985, -0.0008796, 0.9985, -0.0008796, 0.9985, -0.0008796, 0.9985, -0.0008796, 0.9985, -0.0008796, 0.9985, -0.0008796, 0.9985, -0.0008796, 0.9985, -0.0008796, 0.9985, -0.0008796, 0.9985, -0.0008796, 0.9985, -0.0008796, 0.9985, -0.0008796, 0.9985, -0.0008796, 0.9985, -0.0008796, 0.9985, -0.0008796, 0.9985, -0.0008796, 0.9985, -0.0008796, 0.9985, -0.0008796, 0.9985, -0.0008796, 0.9985, -0.0008796, 0.9985, -0.0008796, 0.9985, -0.0008796, 0.9985, -0.0008796, 0.9985, -0.0008796, 0.9985, -0.0008796, 0.9985, -0.0008796, 0.9985, -0.0008796, 0.9985, -0.0008796, 0.9985, -0.0008796, 0.9985, -0.0008796, 0.9985, -0.0008796, 0.9985, -0.0008796, 0.9985, -0.0008796, 0.9985, -0.0008796, 0.9985, -0.0008796, 0.9985, -0.0008796, 0.9985, -0.0008796, 0.9985, -0.0008796, 0.9985, -0.0008796, 0.9985, -0.0008796, 0.9985, -0.0008796, 0.9985, -0.0008796, 0.9985, -0.0008796, 0.9985, -0.0008796, 0.9985, -0.0008796, 0.9985, -0.0008796, 0.9985, -0.0008796, 0.9985, -0.0008796, 0.9985, -0.0008796, 0.9985, -0.0008796, 0.9985, -0.0008796, 0.9985, -0.0008796, 0.9985, -0.0008796, 0.9985, -0.0008796, 0.9985, -0.0008796, 0.9985, -0.0008796, 0.9985, -0.0008796, 0.9985, -0.0008796, 0.9985, -0.0008796, 0.9985, -0.0008796, 0.9985, -0.0008796, 0.9985, -0.0008796, 0.9985, -0.0008796, 0.9985, -0.0008796, 0.9985, -0.0008796, 0.9985, -0.0008796, 0.9985, -0.0008796, 0.9985, -0.0008796, 0.9985, -0.0008796, 0.9985, -0.0008796, 0.9985, -0.0008796, 0.9985, -0.0008796, 0.9985, -0.0008796, 0.9985, -0.0008796, 0.9985, -0.0008796, 0.9985, -0.0008796, 0.9985, -0.0008796, 0.9985, -0.0008796, 0.9985, -0.0008796, 0.9985, -0.0008796, 0.9985, -0.0008796, 0.9985, -0.0008796, 0.9985, -0.0008796, 0.9985, -0.0008796, 0.9985, -0.0008796, 0.9985, -0.0008796, 0.9985, -0.0008796, 0.9985, -0.0008796, 0.9985, -0.0008796, 0.9985, -0.0008796, 0.9985, -0.0008796, 0.9985, -0.0008796, 0.9985, -0.0008796, 0.9985, -0.0008796, 0.9985, -0.0008796, 0.9985, -0.0008796, 0.9985, -0.0008796, 0.9985, -0.0008796, 0.9985, -0.0008796, 0.9985, -0.0008796, 0.9985, -0.0008796, 0.9985, -0.0008796, 0.9985, -0.0008796, 0.9985, -0.0008796, 0.9985, -0.0008796, 0.9985, -0.0008796, 0.9985, -0.0008796, 0.9985, -0.0008796, 0.9985, -0.0008796, 0.9985, -0.0008796, 0.9985, -0.0008796, 0.9985, -0.0008796, 0.9985, -0.0008796, 0.9985, -0.0008796, 0.9985, -0.0008796, 0.9985, -0.0008796, 0.9985, -0.0008796, 0.9985, -0.0008796, 0.9985, -0.0008796, 0.9985, -0.0008796, 0.9985, -0.0008796, 0.9985, -0.0008796, 0.9985, -0.0008796, 0.9985, -0.0008796, 0.9985, -0.0008796, 0.9985, -0.0008796, 0.9985, -0.0008796, 0.9985, -0.0008796, 0.9985, -0.0008796, 0.9985, -0.0008796, 0.9985, -0.0008796, 0.9985, -0.0008796, 0.9985, -0.0008796, 0.9985, -0.0008796, 0.9985, -0.0008796, 0.9985, -0.0008796, 0.9985, -0.0008796, 0.9985, -0.0008796, 0.9985, -0.0008796, 0.9985, -0.0008796, 0.9985, -0.0008796, 0.9985, -0.0008796, 0.9985, -0.0008796, 0.9985, -0.0008796, 0.9985, 0.9998, 0.428, 0.9999, 0.4994, 1.0, 0.5709, 1.0, 0.6423, 1.0, 0.7137, 1.0, 0.7851, 1.0, 0.8565, 1.0, 0.9279, 1.0, 0.9993, 0.929, 0.9994, 0.8576, 0.9995, 0.7862, 0.9996, 0.7148, 0.9997, 0.6434, 0.9997, 0.572, 0.9998, 0.5006, 0.9999, 0.4291, 1.0, 0.3577, 1.0, 0.2863, 1.0, 0.2149, 1.0, 0.1435, 1.0, 0.07207, 1.0, 0.0006579, 1.0, 0.0005782, 0.929, 0.0004985, 0.8576, 0.0004189, 0.7862, 0.0003393, 0.7148, 0.0002597, 0.6434, 0.0001801, 0.572, 0.0001004, 0.5006, 2.071e-05, 0.4291, -5.892e-05, 0.3577, -0.0001386, 0.2863, -0.0002182, 0.2149, -0.0002979, 0.1435, -0.0003776, 0.07207, -0.0004572, 0.0006579, 0.07096, 0.0005782, 0.1424, 0.0004986, 0.2138, 0.000419, 0.2852, 0.0003393, 0.3566, 0.0002596, 0.428, 0.0001799, 0.4994, 0.0001003, 0.5709, 2.062e-05, 0.6423, -5.904e-05, 0.7137, -0.0001386, 0.7851, -0.0002183, 0.8565, -0.0002979, 0.9279, -0.0003776, 0.9993, -0.0004573, 0.9994, 0.07096, 0.9995, 0.1424, 0.9996, 0.2138, 0.9997, 0.2852, 0.9997, 0.3566])
me_cube.materials.append(mat_material)
me_cube.use_mirror_vertex_groups = False
me_cube.update()

# ---- objects
ob_cube = bpy.data.objects.new('Cube', me_cube)

# ---- transforms, parenting, visibility, modifiers, constraints
ob_cube.location = (0.0, 0.0, 0.0)
ob_cube.rotation_euler = (0.0, -0.0, -1.571)
ob_cube.scale = (1.0, 1.0, 0.2)
ob_cube.lock_rotations_4d = False
ob_cube.empty_display_type = 'ARROWS'
ob_cube.lineart.crease_threshold = 0.0

# ---- collection membership
col_collection.objects.link(ob_cube)

# ---- scene / render settings (as saved in the file)
scene.frame_start = 1; scene.frame_end = 250; scene.frame_set(1)
scene.render.engine = 'BLENDER_EEVEE_NEXT'
scene.cycles.sampling_pattern = 'TABULATED_SOBOL'
scene.view_settings.view_transform = 'Filmic'
bpy.context.view_layer.update()

# ---- added for rendering (the .blend has no active camera and no usable light): camera, sun
cam_auto = bpy.data.cameras.new('AutoCamera')
cam_auto.lens = 50.0
cam_auto.sensor_width = 36.0
cam_auto.clip_end = 1000.0
ob_auto_camera = bpy.data.objects.new('AutoCamera', cam_auto)
scene.collection.objects.link(ob_auto_camera)
ob_auto_camera.location = (3.46971, -4.73713, 2.77577)
ob_auto_camera.rotation_euler = (1.09748, -7.21219e-08, 0.694738)
scene.camera = ob_auto_camera
light_auto_sun = bpy.data.lights.new('AutoSun', 'SUN')
light_auto_sun.energy = 3.0
light_auto_sun.angle = 0.0523599
ob_auto_sun = bpy.data.objects.new('AutoSun', light_auto_sun)
scene.collection.objects.link(ob_auto_sun)
ob_auto_sun.rotation_euler = (0.872665, 0.174533, 0.523599)
bpy.context.view_layer.update()
